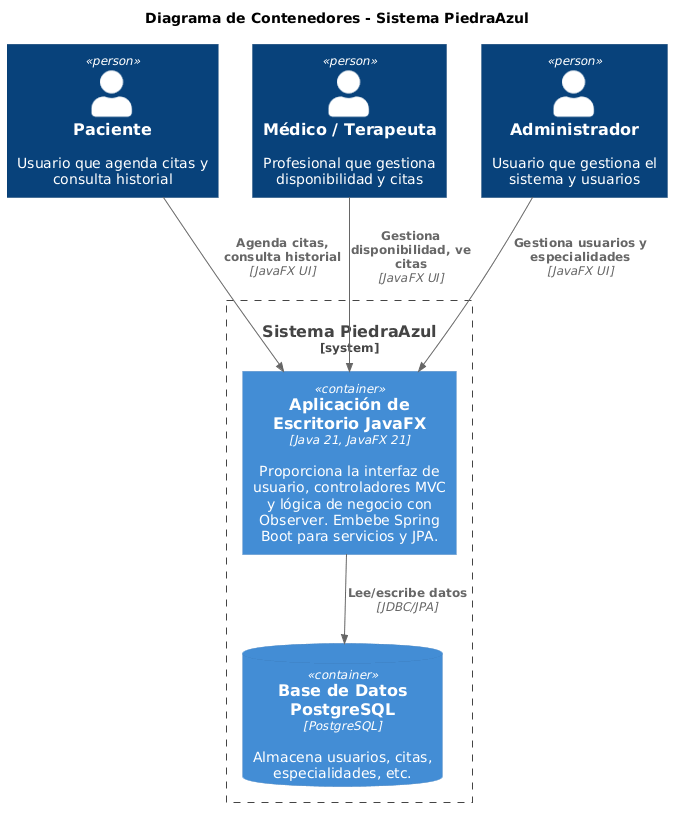

The diagram above was rendered by PlantUML. Its source (embedded in the PNG):
@startuml
!include https://raw.githubusercontent.com/plantuml-stdlib/C4-PlantUML/master/C4_Container.puml

title Diagrama de Contenedores - Sistema PiedraAzul

Person(paciente, "Paciente", "Usuario que agenda citas y consulta historial")
Person(medico, "Médico / Terapeuta", "Profesional que gestiona disponibilidad y citas")
Person(admin, "Administrador", "Usuario que gestiona el sistema y usuarios")

System_Boundary(sistema, "Sistema PiedraAzul") {
    Container(javafx_app, "Aplicación de Escritorio JavaFX", "Java 21, JavaFX 21", "Proporciona la interfaz de usuario, controladores MVC y lógica de negocio con Observer. Embebe Spring Boot para servicios y JPA.")
    ContainerDb(db, "Base de Datos PostgreSQL", "PostgreSQL", "Almacena usuarios, citas, especialidades, etc.")
}

Rel(paciente, javafx_app, "Agenda citas, consulta historial", "JavaFX UI")
Rel(medico, javafx_app, "Gestiona disponibilidad, ve citas", "JavaFX UI")
Rel(admin, javafx_app, "Gestiona usuarios y especialidades", "JavaFX UI")

Rel(javafx_app, db, "Lee/escribe datos", "JDBC/JPA")
@enduml